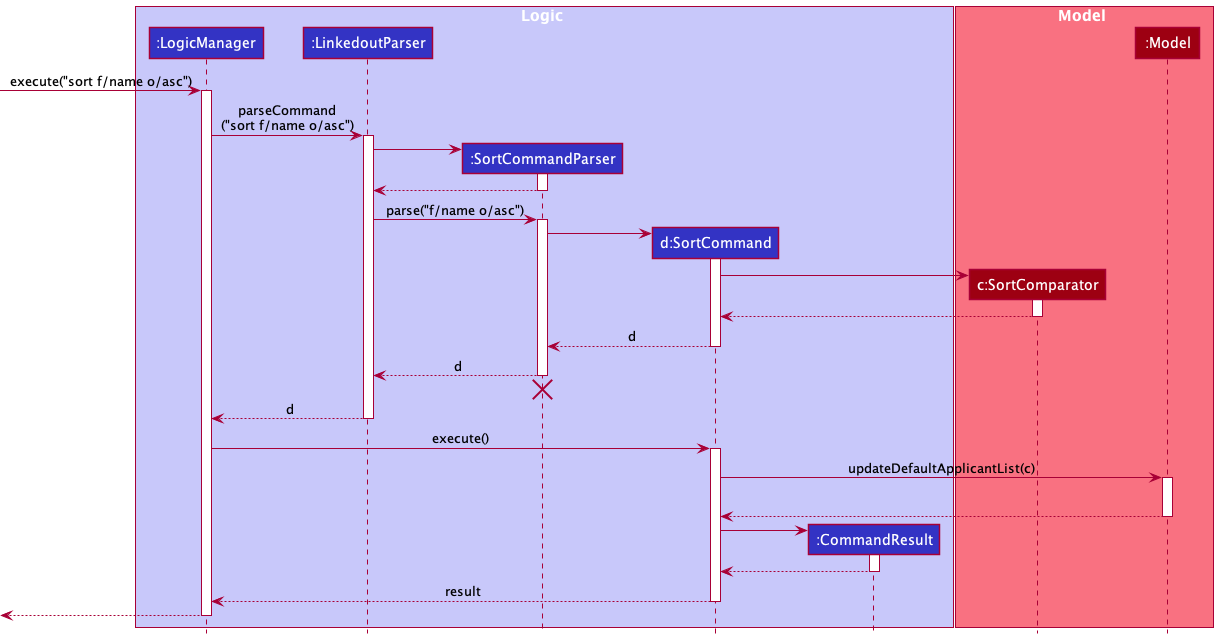

The diagram above was rendered by PlantUML. Its source (embedded in the PNG):
@startuml
!include style.puml

box Logic LOGIC_COLOR_T1
participant ":LogicManager" as LogicManager LOGIC_COLOR
participant ":LinkedoutParser" as LinkedoutParser LOGIC_COLOR
participant ":SortCommandParser" as SortCommandParser LOGIC_COLOR
participant "d:SortCommand" as SortCommand LOGIC_COLOR
participant ":CommandResult" as CommandResult LOGIC_COLOR
end box

box Model MODEL_COLOR_T1
participant "c:SortComparator" as SortComparator MODEL_COLOR
participant ":Model" as Model MODEL_COLOR
end box

[-> LogicManager : execute("sort f/name o/asc")
activate LogicManager

LogicManager -> LinkedoutParser : parseCommand\n("sort f/name o/asc")
activate LinkedoutParser

create SortCommandParser
LinkedoutParser -> SortCommandParser
activate SortCommandParser

SortCommandParser --> LinkedoutParser
deactivate SortCommandParser

LinkedoutParser -> SortCommandParser : parse("f/name o/asc")
activate SortCommandParser

create SortCommand
SortCommandParser -> SortCommand
activate SortCommand

create SortComparator
SortCommand -> SortComparator
activate SortComparator

SortComparator --> SortCommand
deactivate SortComparator

SortCommand --> SortCommandParser : d
deactivate SortCommand

SortCommandParser --> LinkedoutParser : d
deactivate SortCommandParser
'Hidden arrow to position the destroy marker below the end of the activation bar.
SortCommandParser -[hidden]-> LinkedoutParser
destroy SortCommandParser

LinkedoutParser --> LogicManager : d
deactivate LinkedoutParser

LogicManager -> SortCommand : execute()
activate SortCommand

SortCommand -> Model : updateDefaultApplicantList(c)
activate Model
|||
Model --> SortCommand
deactivate Model

create CommandResult
SortCommand -> CommandResult
activate CommandResult

CommandResult --> SortCommand
deactivate CommandResult

SortCommand --> LogicManager : result
deactivate SortCommand

[<--LogicManager
deactivate LogicManager
@enduml